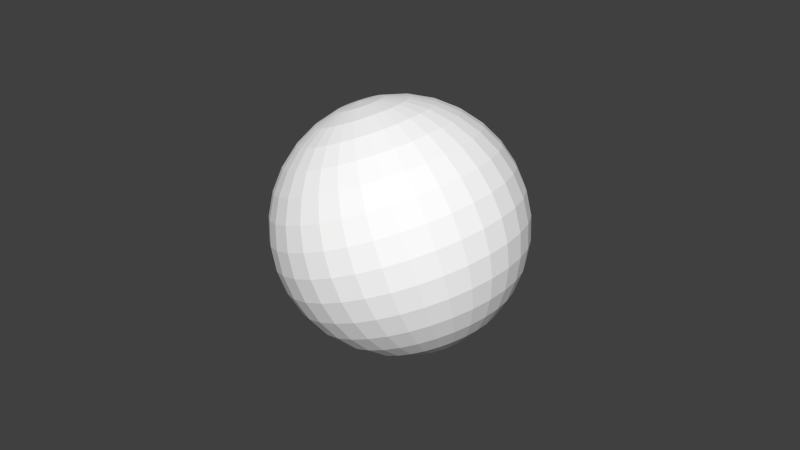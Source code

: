 # Source: billiard.blend  (saved by Blender 2.54.0; exported with 4.5.12 LTS)
import bpy
from mathutils import Matrix  # noqa: F401  (used for matrix-valued properties, if any)

bpy.ops.wm.read_factory_settings(use_empty=True)
scene = bpy.context.scene
scene.name = 'Scenee'

# ---- collections
col_collection_1 = bpy.data.collections.new('Collection 1'); scene.collection.children.link(col_collection_1)

# ---- materials (node trees are filled in below, after node groups)
mat_thamaterial = bpy.data.materials.new('ThaMaterial')
mat_thamaterial.alpha_threshold = 0.0
mat_thamaterial.use_transparent_shadow = False
mat_thamaterial.diffuse_color = (1.0, 1.0, 1.0, 1.0)
mat_thamaterial.roughness = 0.5
mat_thamaterial.line_color = (0.0, 0.0, 0.0, 1.0)

# ---- material node trees

# ---- world
world_world = bpy.data.worlds.new('World'); scene.world = world_world
world_world.color = (0.05088, 0.05088, 0.05088)
world_world.use_sun_shadow = False
world_world.sun_shadow_jitter_overblur = 0.0
world_world.cycles.sampling_method = 'MANUAL'
world_world.cycles.sample_map_resolution = 256

# ---- meshes
me_sphere = bpy.data.meshes.new('Sphere')
me_sphere.from_pydata([(0.1913, 0.03806, -0.9808), (0.3753, 0.07466, -0.9239), (0.5449, 0.1084, -0.8315), (0.6935, 0.1379, -0.7071), (0.8155, 0.1622, -0.5556), (0.9061, 0.1802, -0.3827), (0.9619, 0.1913, -0.1951), (0.9808, 0.1951, 5.96e-08), (0.9619, 0.1913, 0.1951), (0.9061, 0.1802, 0.3827), (0.8155, 0.1622, 0.5556), (0.6935, 0.1379, 0.7071), (0.5449, 0.1084, 0.8315), (0.3753, 0.07466, 0.9239), (0.1913, 0.03806, 0.9808), (0.1802, 0.07466, 0.9808), (0.3536, 0.1464, 0.9239), (0.5133, 0.2126, 0.8315), (0.6533, 0.2706, 0.7071), (0.7682, 0.3182, 0.5556), (0.8536, 0.3536, 0.3827), (0.9061, 0.3753, 0.1951), (0.9239, 0.3827, 5.96e-08), (0.9061, 0.3753, -0.1951), (0.8536, 0.3536, -0.3827), (0.7682, 0.3182, -0.5556), (0.6533, 0.2706, -0.7071), (0.5133, 0.2126, -0.8315), (0.3536, 0.1464, -0.9239), (0.1802, 0.07466, -0.9808), (0.1622, 0.1084, -0.9808), (0.3182, 0.2126, -0.9239), (0.4619, 0.3087, -0.8315), (0.5879, 0.3928, -0.7071), (0.6913, 0.4619, -0.5556), (0.7682, 0.5133, -0.3827), (0.8155, 0.5449, -0.1951), (0.8315, 0.5556, 5.96e-08), (0.8155, 0.5449, 0.1951), (0.7682, 0.5133, 0.3827), (0.6913, 0.4619, 0.5556), (0.5879, 0.3928, 0.7071), (0.4619, 0.3087, 0.8315), (0.3182, 0.2126, 0.9239), (0.1622, 0.1084, 0.9808), (0.1379, 0.1379, 0.9808), (0.2706, 0.2706, 0.9239), (0.3928, 0.3928, 0.8315), (0.5, 0.5, 0.7071), (0.5879, 0.5879, 0.5556), (0.6533, 0.6533, 0.3827), (0.6935, 0.6935, 0.1951), (0.7071, 0.7071, 5.96e-08), (0.6935, 0.6935, -0.1951), (0.6533, 0.6533, -0.3827), (0.5879, 0.5879, -0.5556), (0.5, 0.5, -0.7071), (0.3928, 0.3928, -0.8315), (0.2706, 0.2706, -0.9239), (0.1379, 0.1379, -0.9808), (0.1084, 0.1622, -0.9808), (0.2126, 0.3182, -0.9239), (0.3087, 0.4619, -0.8315), (0.3928, 0.5879, -0.7071), (0.4619, 0.6913, -0.5556), (0.5133, 0.7682, -0.3827), (0.5449, 0.8155, -0.1951), (0.5556, 0.8315, 5.96e-08), (0.5449, 0.8155, 0.1951), (0.5133, 0.7682, 0.3827), (0.4619, 0.6913, 0.5556), (0.3928, 0.5879, 0.7071), (0.3087, 0.4619, 0.8315), (0.2126, 0.3182, 0.9239), (0.1084, 0.1622, 0.9808), (0.07466, 0.1802, 0.9808), (0.1464, 0.3536, 0.9239), (0.2126, 0.5133, 0.8315), (0.2706, 0.6533, 0.7071), (0.3182, 0.7682, 0.5556), (0.3536, 0.8536, 0.3827), (0.3753, 0.9061, 0.1951), (0.3827, 0.9239, 5.96e-08), (0.3753, 0.9061, -0.1951), (0.3536, 0.8536, -0.3827), (0.3182, 0.7682, -0.5556), (0.2706, 0.6533, -0.7071), (0.2126, 0.5133, -0.8315), (0.1464, 0.3536, -0.9239), (0.07466, 0.1802, -0.9808), (-1.247e-07, -3.01e-07, -1.0), (0.03806, 0.1913, -0.9808), (0.07466, 0.3753, -0.9239), (0.1084, 0.5449, -0.8315), (0.1379, 0.6935, -0.7071), (0.1622, 0.8155, -0.5556), (0.1802, 0.9061, -0.3827), (0.1913, 0.9619, -0.1951), (0.1951, 0.9808, 5.96e-08), (0.1913, 0.9619, 0.1951), (0.1802, 0.9061, 0.3827), (0.1622, 0.8155, 0.5556), (0.1379, 0.6935, 0.7071), (0.1084, 0.5449, 0.8315), (0.07466, 0.3753, 0.9239), (0.03806, 0.1913, 0.9808), (-2.134e-08, 0.1951, 0.9808), (-2.516e-08, 0.3827, 0.9239), (-3.811e-08, 0.5556, 0.8315), (-5.684e-08, 0.7071, 0.7071), (-5.286e-09, 0.8315, 0.5556), (-8.821e-08, 0.9239, 0.3827), (-9.261e-08, 0.9808, 0.1951), (-2.656e-08, 1.0, 5.96e-08), (-4.578e-08, 0.9808, -0.1951), (-8.522e-08, 0.9239, -0.3827), (-5.286e-09, 0.8315, -0.5556), (-5.684e-08, 0.7071, -0.7071), (-5.571e-08, 0.5556, -0.8315), (-2.532e-08, 0.3827, -0.9239), (-6.963e-09, 0.1951, -0.9808), (-0.03806, 0.1913, -0.9808), (-0.07466, 0.3753, -0.9239), (-0.1084, 0.5449, -0.8315), (-0.1379, 0.6935, -0.7071), (-0.1622, 0.8155, -0.5556), (-0.1802, 0.9061, -0.3827), (-0.1913, 0.9619, -0.1951), (-0.1951, 0.9808, 5.96e-08), (-0.1913, 0.9619, 0.1951), (-0.1802, 0.9061, 0.3827), (-0.1622, 0.8155, 0.5556), (-0.1379, 0.6935, 0.7071), (-0.1084, 0.5449, 0.8315), (-0.07466, 0.3753, 0.9239), (-0.03806, 0.1913, 0.9808), (-0.07466, 0.1802, 0.9808), (-0.1464, 0.3536, 0.9239), (-0.2126, 0.5133, 0.8315), (-0.2706, 0.6533, 0.7071), (-0.3182, 0.7682, 0.5556), (-0.3536, 0.8536, 0.3827), (-0.3753, 0.9061, 0.1951), (-0.3827, 0.9239, 5.96e-08), (-0.3753, 0.9061, -0.1951), (-0.3536, 0.8536, -0.3827), (-0.3182, 0.7682, -0.5556), (-0.2706, 0.6533, -0.7071), (-0.2126, 0.5133, -0.8315), (-0.1464, 0.3536, -0.9239), (-0.07466, 0.1802, -0.9808), (-0.1084, 0.1622, -0.9808), (-0.2126, 0.3182, -0.9239), (-0.3087, 0.4619, -0.8315), (-0.3928, 0.5879, -0.7071), (-0.4619, 0.6913, -0.5556), (-0.5133, 0.7682, -0.3827), (-0.5449, 0.8155, -0.1951), (-0.5556, 0.8315, 5.96e-08), (-0.5449, 0.8155, 0.1951), (-0.5133, 0.7682, 0.3827), (-0.4619, 0.6913, 0.5556), (-0.3928, 0.5879, 0.7071), (-0.3087, 0.4619, 0.8315), (-0.2126, 0.3182, 0.9239), (-0.1084, 0.1622, 0.9808), (-0.1379, 0.1379, 0.9808), (-0.2706, 0.2706, 0.9239), (-0.3928, 0.3928, 0.8315), (-0.5, 0.5, 0.7071), (-0.5879, 0.5879, 0.5556), (-0.6533, 0.6533, 0.3827), (-0.6935, 0.6935, 0.1951), (-0.7071, 0.7071, 5.96e-08), (-0.6935, 0.6935, -0.1951), (-0.6533, 0.6533, -0.3827), (-0.5879, 0.5879, -0.5556), (-0.5, 0.5, -0.7071), (-0.3928, 0.3928, -0.8315), (-0.2706, 0.2706, -0.9239), (-0.1379, 0.1379, -0.9808), (-0.1622, 0.1084, -0.9808), (-0.3182, 0.2126, -0.9239), (-0.4619, 0.3087, -0.8315), (-0.5879, 0.3928, -0.7071), (-0.6913, 0.4619, -0.5556), (-0.7682, 0.5133, -0.3827), (-0.8155, 0.5449, -0.1951), (-0.8315, 0.5556, 5.96e-08), (-0.8155, 0.5449, 0.1951), (-0.7682, 0.5133, 0.3827), (-0.6913, 0.4619, 0.5556), (-0.5879, 0.3928, 0.7071), (-0.4619, 0.3087, 0.8315), (-0.3182, 0.2126, 0.9239), (-0.1622, 0.1084, 0.9808), (-0.1802, 0.07466, 0.9808), (-0.3536, 0.1464, 0.9239), (-0.5133, 0.2126, 0.8315), (-0.6533, 0.2706, 0.7071), (-0.7682, 0.3182, 0.5556), (-0.8536, 0.3536, 0.3827), (-0.9061, 0.3753, 0.1951), (-0.9239, 0.3827, 5.96e-08), (-0.9061, 0.3753, -0.1951), (-0.8536, 0.3536, -0.3827), (-0.7682, 0.3182, -0.5556), (-0.6533, 0.2706, -0.7071), (-0.5133, 0.2126, -0.8315), (-0.3536, 0.1464, -0.9239), (-0.1802, 0.07466, -0.9808), (-0.1913, 0.03806, -0.9808), (-0.3753, 0.07466, -0.9239), (-0.5449, 0.1084, -0.8315), (-0.6935, 0.1379, -0.7071), (-0.8155, 0.1622, -0.5556), (-0.9061, 0.1802, -0.3827), (-0.9619, 0.1913, -0.1951), (-0.9808, 0.1951, 5.96e-08), (-0.9619, 0.1913, 0.1951), (-0.9061, 0.1802, 0.3827), (-0.8155, 0.1622, 0.5556), (-0.6935, 0.1379, 0.7071), (-0.5449, 0.1084, 0.8315), (-0.3753, 0.07466, 0.9239), (-0.1913, 0.03806, 0.9808), (-0.1951, -2.283e-08, 0.9808), (-0.3827, -4.426e-08, 0.9239), (-0.5556, -8.361e-08, 0.8315), (-0.7071, -5.118e-08, 0.7071), (-0.8315, -8.732e-08, 0.5556), (-0.9239, -1.44e-07, 0.3827), (-0.9808, -1.6e-07, 0.1951), (-1.0, -9.398e-08, 5.96e-08), (-0.9808, -4.311e-08, -0.1951), (-0.9239, -1.118e-07, -0.3827), (-0.8315, -8.732e-08, -0.5556), (-0.7071, -5.118e-08, -0.7071), (-0.5556, -4.275e-08, -0.8315), (-0.3827, -1.519e-08, -0.9239), (-0.1951, -1.942e-08, -0.9808), (-0.1913, -0.03806, -0.9808), (-0.3753, -0.07466, -0.9239), (-0.5449, -0.1084, -0.8315), (-0.6935, -0.1379, -0.7071), (-0.8155, -0.1622, -0.5556), (-0.9061, -0.1802, -0.3827), (-0.9619, -0.1913, -0.1951), (-0.9808, -0.1951, 5.96e-08), (-0.9619, -0.1913, 0.1951), (-0.9061, -0.1802, 0.3827), (-0.8155, -0.1622, 0.5556), (-0.6935, -0.1379, 0.7071), (-0.5449, -0.1084, 0.8315), (-0.3753, -0.07466, 0.9239), (-0.1913, -0.03806, 0.9808), (-0.1802, -0.07466, 0.9808), (-0.3536, -0.1464, 0.9239), (-0.5133, -0.2126, 0.8315), (-0.6533, -0.2706, 0.7071), (-0.7682, -0.3182, 0.5556), (-0.8536, -0.3536, 0.3827), (-0.9061, -0.3753, 0.1951), (-0.9239, -0.3827, 5.96e-08), (-0.9061, -0.3753, -0.1951), (-0.8536, -0.3536, -0.3827), (-0.7682, -0.3182, -0.5556), (-0.6533, -0.2706, -0.7071), (-0.5133, -0.2126, -0.8315), (-0.3536, -0.1464, -0.9239), (-0.1802, -0.07466, -0.9808), (-0.1622, -0.1084, -0.9808), (-0.3182, -0.2126, -0.9239), (-0.4619, -0.3087, -0.8315), (-0.5879, -0.3928, -0.7071), (-0.6913, -0.4619, -0.5556), (-0.7682, -0.5133, -0.3827), (-0.8155, -0.5449, -0.1951), (-0.8315, -0.5556, 5.96e-08), (-0.8155, -0.5449, 0.1951), (-0.7682, -0.5133, 0.3827), (-0.6913, -0.4619, 0.5556), (-0.5879, -0.3928, 0.7071), (-0.4619, -0.3087, 0.8315), (-0.3182, -0.2126, 0.9239), (-0.1622, -0.1084, 0.9808), (-0.1379, -0.1379, 0.9808), (-0.2706, -0.2706, 0.9239), (-0.3928, -0.3928, 0.8315), (-0.5, -0.5, 0.7071), (-0.5879, -0.5879, 0.5556), (-0.6533, -0.6533, 0.3827), (-0.6935, -0.6935, 0.1951), (-0.7071, -0.7071, 5.96e-08), (-0.6935, -0.6935, -0.1951), (-0.6533, -0.6533, -0.3827), (-0.5879, -0.5879, -0.5556), (-0.5, -0.5, -0.7071), (-0.3928, -0.3928, -0.8315), (-0.2706, -0.2706, -0.9239), (-0.1379, -0.1379, -0.9808), (-0.1084, -0.1622, -0.9808), (-0.2126, -0.3182, -0.9239), (-0.3087, -0.4619, -0.8315), (-0.3928, -0.5879, -0.7071), (-0.4619, -0.6913, -0.5556), (-0.5133, -0.7682, -0.3827), (-0.5449, -0.8155, -0.1951), (-0.5556, -0.8315, 5.96e-08), (-0.5449, -0.8155, 0.1951), (-0.5133, -0.7682, 0.3827), (-0.4619, -0.6913, 0.5556), (-0.3928, -0.5879, 0.7071), (-0.3087, -0.4619, 0.8315), (-0.2126, -0.3182, 0.9239), (-0.1084, -0.1622, 0.9808), (-0.07466, -0.1802, 0.9808), (-0.1464, -0.3536, 0.9239), (-0.2126, -0.5133, 0.8315), (-0.2706, -0.6533, 0.7071), (-0.3182, -0.7682, 0.5556), (-0.3536, -0.8536, 0.3827), (-0.3753, -0.9061, 0.1951), (-0.3827, -0.9239, 5.96e-08), (-0.3753, -0.9061, -0.1951), (-0.3536, -0.8536, -0.3827), (-0.3182, -0.7682, -0.5556), (-0.2706, -0.6533, -0.7071), (-0.2126, -0.5133, -0.8315), (-0.1464, -0.3536, -0.9239), (-0.07466, -0.1802, -0.9808), (-0.03806, -0.1913, -0.9808), (-0.07466, -0.3753, -0.9239), (-0.1084, -0.5449, -0.8315), (-0.1379, -0.6935, -0.7071), (-0.1622, -0.8155, -0.5556), (-0.1802, -0.9061, -0.3827), (-0.1913, -0.9619, -0.1951), (-0.1951, -0.9808, 5.96e-08), (-0.1913, -0.9619, 0.1951), (-0.1802, -0.9061, 0.3827), (-0.1622, -0.8155, 0.5556), (-0.1379, -0.6935, 0.7071), (-0.1084, -0.5449, 0.8315), (-0.07466, -0.3753, 0.9239), (-0.03806, -0.1913, 0.9808), (3.603e-08, -0.1951, 0.9808), (5.455e-08, -0.3827, 0.9239), (8.958e-08, -0.5556, 0.8315), (7.476e-08, -0.7071, 0.7071), (1.139e-07, -0.8315, 0.5556), (2.054e-07, -0.9239, 0.3827), (2.421e-07, -0.9808, 0.1951), (1.498e-07, -1.0, 5.96e-08), (1.019e-07, -0.9808, -0.1951), (2.054e-07, -0.9239, -0.3827), (1.139e-07, -0.8315, -0.5556), (7.476e-08, -0.7071, -0.7071), (8.526e-08, -0.5556, -0.8315), (4.159e-08, -0.3827, -0.9239), (2.091e-08, -0.1951, -0.9808), (0.03806, -0.1913, -0.9808), (0.07466, -0.3753, -0.9239), (0.1084, -0.5449, -0.8315), (0.1379, -0.6935, -0.7071), (0.1622, -0.8155, -0.5556), (0.1802, -0.9061, -0.3827), (0.1913, -0.9619, -0.1951), (0.1951, -0.9808, 5.96e-08), (0.1913, -0.9619, 0.1951), (0.1802, -0.9061, 0.3827), (0.1622, -0.8155, 0.5556), (0.1379, -0.6935, 0.7071), (0.1084, -0.5449, 0.8315), (0.07466, -0.3753, 0.9239), (0.03806, -0.1913, 0.9808), (0.07466, -0.1802, 0.9808), (0.1464, -0.3536, 0.9239), (0.2126, -0.5133, 0.8315), (0.2706, -0.6533, 0.7071), (0.3182, -0.7682, 0.5556), (0.3536, -0.8536, 0.3827), (0.3753, -0.9061, 0.1951), (0.3827, -0.9239, 5.96e-08), (0.3753, -0.9061, -0.1951), (0.3536, -0.8536, -0.3827), (0.3182, -0.7682, -0.5556), (0.2706, -0.6533, -0.7071), (0.2126, -0.5133, -0.8315), (0.1464, -0.3536, -0.9239), (0.07466, -0.1802, -0.9808), (0.1084, -0.1622, -0.9808), (0.2126, -0.3182, -0.9239), (0.3087, -0.4619, -0.8315), (0.3928, -0.5879, -0.7071), (0.4619, -0.6913, -0.5556), (0.5133, -0.7682, -0.3827), (0.5449, -0.8155, -0.1951), (0.5556, -0.8315, 5.96e-08), (0.5449, -0.8155, 0.1951), (0.5133, -0.7682, 0.3827), (0.4619, -0.6913, 0.5556), (0.3928, -0.5879, 0.7071), (0.3087, -0.4619, 0.8315), (0.2126, -0.3182, 0.9239), (0.1084, -0.1622, 0.9808), (0.1379, -0.1379, 0.9808), (0.2706, -0.2706, 0.9239), (0.3928, -0.3928, 0.8315), (0.5, -0.5, 0.7071), (0.5879, -0.5879, 0.5556), (0.6533, -0.6533, 0.3827), (0.6935, -0.6935, 0.1951), (0.7071, -0.7071, 5.96e-08), (0.6935, -0.6935, -0.1951), (0.6533, -0.6533, -0.3827), (0.5879, -0.5879, -0.5556), (0.5, -0.5, -0.7071), (0.3928, -0.3928, -0.8315), (0.2706, -0.2706, -0.9239), (0.1379, -0.1379, -0.9808), (0.1622, -0.1084, -0.9808), (0.3182, -0.2126, -0.9239), (0.4619, -0.3087, -0.8315), (0.5879, -0.3928, -0.7071), (0.6913, -0.4619, -0.5556), (0.7682, -0.5133, -0.3827), (0.8155, -0.5449, -0.1951), (0.8315, -0.5556, 5.96e-08), (0.8155, -0.5449, 0.1951), (0.7682, -0.5133, 0.3827), (0.6913, -0.4619, 0.5556), (0.5879, -0.3928, 0.7071), (0.4619, -0.3087, 0.8315), (0.3182, -0.2126, 0.9239), (0.1622, -0.1084, 0.9808), (0.1802, -0.07466, 0.9808), (0.3536, -0.1464, 0.9239), (0.5133, -0.2126, 0.8315), (0.6533, -0.2706, 0.7071), (0.7682, -0.3182, 0.5556), (0.8536, -0.3536, 0.3827), (0.9061, -0.3753, 0.1951), (0.9239, -0.3827, 5.96e-08), (0.9061, -0.3753, -0.1951), (0.8536, -0.3536, -0.3827), (0.7682, -0.3182, -0.5556), (0.6533, -0.2706, -0.7071), (0.5133, -0.2126, -0.8315), (0.3536, -0.1464, -0.9239), (0.1802, -0.07466, -0.9808), (0.1913, -0.03806, -0.9808), (0.3753, -0.07466, -0.9239), (0.5449, -0.1084, -0.8315), (0.6935, -0.1379, -0.7071), (0.8155, -0.1622, -0.5556), (0.9061, -0.1802, -0.3827), (0.9619, -0.1913, -0.1951), (0.9808, -0.1951, 5.96e-08), (0.9619, -0.1913, 0.1951), (0.9061, -0.1802, 0.3827), (0.8155, -0.1622, 0.5556), (0.6935, -0.1379, 0.7071), (0.5449, -0.1084, 0.8315), (0.3753, -0.07466, 0.9239), (0.1913, -0.03806, 0.9808), (0.0, 0.0, 1.0), (0.1951, 4.849e-08, 0.9808), (0.3827, 4.442e-08, 0.9239), (0.5556, 1.175e-07, 0.8315), (0.7071, 1.1e-07, 0.7071), (0.8315, 1.667e-07, 0.5556), (0.9239, 2.496e-07, 0.3827), (0.9808, 3.533e-07, 0.1951), (1.0, 2.318e-07, 5.96e-08), (0.9808, 1.723e-07, -0.1951), (0.9239, 2.496e-07, -0.3827), (0.8315, 1.667e-07, -0.5556), (0.7071, 1.1e-07, -0.7071), (0.5556, 1.132e-07, -0.8315), (0.3827, 6.948e-08, -0.9239), (0.1951, 4.067e-08, -0.9808)], [], [(90, 0, 481), (481, 0, 1, 480), (480, 1, 2, 479), (479, 2, 3, 478), (478, 3, 4, 477), (477, 4, 5, 476), (476, 5, 6, 475), (475, 6, 7, 474), (474, 7, 8, 473), (473, 8, 9, 472), (472, 9, 10, 471), (471, 10, 11, 470), (470, 11, 12, 469), (469, 12, 13, 468), (468, 13, 14, 467), (467, 14, 466), (14, 15, 466), (13, 16, 15, 14), (12, 17, 16, 13), (11, 18, 17, 12), (10, 19, 18, 11), (9, 20, 19, 10), (8, 21, 20, 9), (7, 22, 21, 8), (6, 23, 22, 7), (5, 24, 23, 6), (4, 25, 24, 5), (3, 26, 25, 4), (2, 27, 26, 3), (1, 28, 27, 2), (0, 29, 28, 1), (29, 0, 90), (90, 30, 29), (29, 30, 31, 28), (28, 31, 32, 27), (27, 32, 33, 26), (26, 33, 34, 25), (25, 34, 35, 24), (24, 35, 36, 23), (23, 36, 37, 22), (22, 37, 38, 21), (21, 38, 39, 20), (20, 39, 40, 19), (19, 40, 41, 18), (18, 41, 42, 17), (17, 42, 43, 16), (16, 43, 44, 15), (15, 44, 466), (44, 45, 466), (43, 46, 45, 44), (42, 47, 46, 43), (41, 48, 47, 42), (40, 49, 48, 41), (39, 50, 49, 40), (38, 51, 50, 39), (37, 52, 51, 38), (36, 53, 52, 37), (35, 54, 53, 36), (34, 55, 54, 35), (33, 56, 55, 34), (32, 57, 56, 33), (31, 58, 57, 32), (30, 59, 58, 31), (90, 59, 30), (90, 60, 59), (59, 60, 61, 58), (58, 61, 62, 57), (57, 62, 63, 56), (56, 63, 64, 55), (55, 64, 65, 54), (54, 65, 66, 53), (53, 66, 67, 52), (52, 67, 68, 51), (51, 68, 69, 50), (50, 69, 70, 49), (49, 70, 71, 48), (48, 71, 72, 47), (47, 72, 73, 46), (46, 73, 74, 45), (45, 74, 466), (74, 75, 466), (73, 76, 75, 74), (72, 77, 76, 73), (71, 78, 77, 72), (70, 79, 78, 71), (69, 80, 79, 70), (68, 81, 80, 69), (67, 82, 81, 68), (66, 83, 82, 67), (65, 84, 83, 66), (64, 85, 84, 65), (63, 86, 85, 64), (62, 87, 86, 63), (61, 88, 87, 62), (60, 89, 88, 61), (90, 89, 60), (90, 91, 89), (89, 91, 92, 88), (88, 92, 93, 87), (87, 93, 94, 86), (86, 94, 95, 85), (85, 95, 96, 84), (84, 96, 97, 83), (83, 97, 98, 82), (82, 98, 99, 81), (81, 99, 100, 80), (80, 100, 101, 79), (79, 101, 102, 78), (78, 102, 103, 77), (77, 103, 104, 76), (76, 104, 105, 75), (75, 105, 466), (105, 106, 466), (104, 107, 106, 105), (103, 108, 107, 104), (102, 109, 108, 103), (101, 110, 109, 102), (100, 111, 110, 101), (99, 112, 111, 100), (98, 113, 112, 99), (97, 114, 113, 98), (96, 115, 114, 97), (95, 116, 115, 96), (94, 117, 116, 95), (93, 118, 117, 94), (92, 119, 118, 93), (91, 120, 119, 92), (90, 120, 91), (90, 121, 120), (120, 121, 122, 119), (119, 122, 123, 118), (118, 123, 124, 117), (117, 124, 125, 116), (116, 125, 126, 115), (115, 126, 127, 114), (114, 127, 128, 113), (113, 128, 129, 112), (112, 129, 130, 111), (111, 130, 131, 110), (110, 131, 132, 109), (109, 132, 133, 108), (108, 133, 134, 107), (107, 134, 135, 106), (106, 135, 466), (135, 136, 466), (134, 137, 136, 135), (133, 138, 137, 134), (132, 139, 138, 133), (131, 140, 139, 132), (130, 141, 140, 131), (129, 142, 141, 130), (128, 143, 142, 129), (127, 144, 143, 128), (126, 145, 144, 127), (125, 146, 145, 126), (124, 147, 146, 125), (123, 148, 147, 124), (122, 149, 148, 123), (121, 150, 149, 122), (90, 150, 121), (90, 151, 150), (150, 151, 152, 149), (149, 152, 153, 148), (148, 153, 154, 147), (147, 154, 155, 146), (146, 155, 156, 145), (145, 156, 157, 144), (144, 157, 158, 143), (143, 158, 159, 142), (142, 159, 160, 141), (141, 160, 161, 140), (140, 161, 162, 139), (139, 162, 163, 138), (138, 163, 164, 137), (137, 164, 165, 136), (136, 165, 466), (165, 166, 466), (164, 167, 166, 165), (163, 168, 167, 164), (162, 169, 168, 163), (161, 170, 169, 162), (160, 171, 170, 161), (159, 172, 171, 160), (158, 173, 172, 159), (157, 174, 173, 158), (156, 175, 174, 157), (155, 176, 175, 156), (154, 177, 176, 155), (153, 178, 177, 154), (152, 179, 178, 153), (151, 180, 179, 152), (90, 180, 151), (90, 181, 180), (180, 181, 182, 179), (179, 182, 183, 178), (178, 183, 184, 177), (177, 184, 185, 176), (176, 185, 186, 175), (175, 186, 187, 174), (174, 187, 188, 173), (173, 188, 189, 172), (172, 189, 190, 171), (171, 190, 191, 170), (170, 191, 192, 169), (169, 192, 193, 168), (168, 193, 194, 167), (167, 194, 195, 166), (166, 195, 466), (195, 196, 466), (194, 197, 196, 195), (193, 198, 197, 194), (192, 199, 198, 193), (191, 200, 199, 192), (190, 201, 200, 191), (189, 202, 201, 190), (188, 203, 202, 189), (187, 204, 203, 188), (186, 205, 204, 187), (185, 206, 205, 186), (184, 207, 206, 185), (183, 208, 207, 184), (182, 209, 208, 183), (181, 210, 209, 182), (90, 210, 181), (90, 211, 210), (210, 211, 212, 209), (209, 212, 213, 208), (208, 213, 214, 207), (207, 214, 215, 206), (206, 215, 216, 205), (205, 216, 217, 204), (204, 217, 218, 203), (203, 218, 219, 202), (202, 219, 220, 201), (201, 220, 221, 200), (200, 221, 222, 199), (199, 222, 223, 198), (198, 223, 224, 197), (197, 224, 225, 196), (196, 225, 466), (225, 226, 466), (224, 227, 226, 225), (223, 228, 227, 224), (222, 229, 228, 223), (221, 230, 229, 222), (220, 231, 230, 221), (219, 232, 231, 220), (218, 233, 232, 219), (217, 234, 233, 218), (216, 235, 234, 217), (215, 236, 235, 216), (214, 237, 236, 215), (213, 238, 237, 214), (212, 239, 238, 213), (211, 240, 239, 212), (90, 240, 211), (90, 241, 240), (240, 241, 242, 239), (239, 242, 243, 238), (238, 243, 244, 237), (237, 244, 245, 236), (236, 245, 246, 235), (235, 246, 247, 234), (234, 247, 248, 233), (233, 248, 249, 232), (232, 249, 250, 231), (231, 250, 251, 230), (230, 251, 252, 229), (229, 252, 253, 228), (228, 253, 254, 227), (227, 254, 255, 226), (226, 255, 466), (255, 256, 466), (254, 257, 256, 255), (253, 258, 257, 254), (252, 259, 258, 253), (251, 260, 259, 252), (250, 261, 260, 251), (249, 262, 261, 250), (248, 263, 262, 249), (247, 264, 263, 248), (246, 265, 264, 247), (245, 266, 265, 246), (244, 267, 266, 245), (243, 268, 267, 244), (242, 269, 268, 243), (241, 270, 269, 242), (90, 270, 241), (90, 271, 270), (270, 271, 272, 269), (269, 272, 273, 268), (268, 273, 274, 267), (267, 274, 275, 266), (266, 275, 276, 265), (265, 276, 277, 264), (264, 277, 278, 263), (263, 278, 279, 262), (262, 279, 280, 261), (261, 280, 281, 260), (260, 281, 282, 259), (259, 282, 283, 258), (258, 283, 284, 257), (257, 284, 285, 256), (256, 285, 466), (285, 286, 466), (284, 287, 286, 285), (283, 288, 287, 284), (282, 289, 288, 283), (281, 290, 289, 282), (280, 291, 290, 281), (279, 292, 291, 280), (278, 293, 292, 279), (277, 294, 293, 278), (276, 295, 294, 277), (275, 296, 295, 276), (274, 297, 296, 275), (273, 298, 297, 274), (272, 299, 298, 273), (271, 300, 299, 272), (90, 300, 271), (90, 301, 300), (300, 301, 302, 299), (299, 302, 303, 298), (298, 303, 304, 297), (297, 304, 305, 296), (296, 305, 306, 295), (295, 306, 307, 294), (294, 307, 308, 293), (293, 308, 309, 292), (292, 309, 310, 291), (291, 310, 311, 290), (290, 311, 312, 289), (289, 312, 313, 288), (288, 313, 314, 287), (287, 314, 315, 286), (286, 315, 466), (315, 316, 466), (314, 317, 316, 315), (313, 318, 317, 314), (312, 319, 318, 313), (311, 320, 319, 312), (310, 321, 320, 311), (309, 322, 321, 310), (308, 323, 322, 309), (307, 324, 323, 308), (306, 325, 324, 307), (305, 326, 325, 306), (304, 327, 326, 305), (303, 328, 327, 304), (302, 329, 328, 303), (301, 330, 329, 302), (90, 330, 301), (90, 331, 330), (330, 331, 332, 329), (329, 332, 333, 328), (328, 333, 334, 327), (327, 334, 335, 326), (326, 335, 336, 325), (325, 336, 337, 324), (324, 337, 338, 323), (323, 338, 339, 322), (322, 339, 340, 321), (321, 340, 341, 320), (320, 341, 342, 319), (319, 342, 343, 318), (318, 343, 344, 317), (317, 344, 345, 316), (316, 345, 466), (345, 346, 466), (344, 347, 346, 345), (343, 348, 347, 344), (342, 349, 348, 343), (341, 350, 349, 342), (340, 351, 350, 341), (339, 352, 351, 340), (338, 353, 352, 339), (337, 354, 353, 338), (336, 355, 354, 337), (335, 356, 355, 336), (334, 357, 356, 335), (333, 358, 357, 334), (332, 359, 358, 333), (331, 360, 359, 332), (90, 360, 331), (90, 361, 360), (360, 361, 362, 359), (359, 362, 363, 358), (358, 363, 364, 357), (357, 364, 365, 356), (356, 365, 366, 355), (355, 366, 367, 354), (354, 367, 368, 353), (353, 368, 369, 352), (352, 369, 370, 351), (351, 370, 371, 350), (350, 371, 372, 349), (349, 372, 373, 348), (348, 373, 374, 347), (347, 374, 375, 346), (346, 375, 466), (375, 376, 466), (374, 377, 376, 375), (373, 378, 377, 374), (372, 379, 378, 373), (371, 380, 379, 372), (370, 381, 380, 371), (369, 382, 381, 370), (368, 383, 382, 369), (367, 384, 383, 368), (366, 385, 384, 367), (365, 386, 385, 366), (364, 387, 386, 365), (363, 388, 387, 364), (362, 389, 388, 363), (361, 390, 389, 362), (90, 390, 361), (90, 391, 390), (390, 391, 392, 389), (389, 392, 393, 388), (388, 393, 394, 387), (387, 394, 395, 386), (386, 395, 396, 385), (385, 396, 397, 384), (384, 397, 398, 383), (383, 398, 399, 382), (382, 399, 400, 381), (381, 400, 401, 380), (380, 401, 402, 379), (379, 402, 403, 378), (378, 403, 404, 377), (377, 404, 405, 376), (376, 405, 466), (405, 406, 466), (404, 407, 406, 405), (403, 408, 407, 404), (402, 409, 408, 403), (401, 410, 409, 402), (400, 411, 410, 401), (399, 412, 411, 400), (398, 413, 412, 399), (397, 414, 413, 398), (396, 415, 414, 397), (395, 416, 415, 396), (394, 417, 416, 395), (393, 418, 417, 394), (392, 419, 418, 393), (391, 420, 419, 392), (90, 420, 391), (90, 421, 420), (420, 421, 422, 419), (419, 422, 423, 418), (418, 423, 424, 417), (417, 424, 425, 416), (416, 425, 426, 415), (415, 426, 427, 414), (414, 427, 428, 413), (413, 428, 429, 412), (412, 429, 430, 411), (411, 430, 431, 410), (410, 431, 432, 409), (409, 432, 433, 408), (408, 433, 434, 407), (407, 434, 435, 406), (406, 435, 466), (435, 436, 466), (434, 437, 436, 435), (433, 438, 437, 434), (432, 439, 438, 433), (431, 440, 439, 432), (430, 441, 440, 431), (429, 442, 441, 430), (428, 443, 442, 429), (427, 444, 443, 428), (426, 445, 444, 427), (425, 446, 445, 426), (424, 447, 446, 425), (423, 448, 447, 424), (422, 449, 448, 423), (421, 450, 449, 422), (90, 450, 421), (90, 451, 450), (450, 451, 452, 449), (449, 452, 453, 448), (448, 453, 454, 447), (447, 454, 455, 446), (446, 455, 456, 445), (445, 456, 457, 444), (444, 457, 458, 443), (443, 458, 459, 442), (442, 459, 460, 441), (441, 460, 461, 440), (440, 461, 462, 439), (439, 462, 463, 438), (438, 463, 464, 437), (437, 464, 465, 436), (436, 465, 466), (465, 467, 466), (464, 468, 467, 465), (463, 469, 468, 464), (462, 470, 469, 463), (461, 471, 470, 462), (460, 472, 471, 461), (459, 473, 472, 460), (458, 474, 473, 459), (457, 475, 474, 458), (456, 476, 475, 457), (455, 477, 476, 456), (454, 478, 477, 455), (453, 479, 478, 454), (452, 480, 479, 453), (451, 481, 480, 452), (90, 481, 451)])
_uv = me_sphere.uv_layers.new(name='UVTex')
_uv.uv.foreach_set('vector', [1.015, 0.1336, 0.9355, 0.1164, 0.9381, 0.1044, 0.9381, 0.1044, 0.9355, 0.1164, 0.8534, 0.1293, 0.841, 0.1071, 0.841, 0.1071, 0.8534, 0.1293, 0.7955, 0.1653, 0.7697, 0.14, 0.7697, 0.14, 0.7955, 0.1653, 0.7592, 0.213, 0.7283, 0.1878, 0.7283, 0.1878, 0.7592, 0.213, 0.735, 0.2662, 0.7029, 0.2418, 0.7029, 0.2418, 0.735, 0.2662, 0.7173, 0.322, 0.6854, 0.2986, 0.6854, 0.2986, 0.7173, 0.322, 0.7032, 0.3792, 0.672, 0.3567, 0.672, 0.3567, 0.7032, 0.3792, 0.691, 0.4372, 0.6609, 0.4157, 0.6609, 0.4157, 0.691, 0.4372, 0.6797, 0.4955, 0.6508, 0.4749, 0.6508, 0.4749, 0.6797, 0.4955, 0.6684, 0.5539, 0.641, 0.5343, 0.641, 0.5343, 0.6684, 0.5539, 0.6564, 0.6119, 0.6308, 0.5935, 0.6308, 0.5935, 0.6564, 0.6119, 0.6427, 0.6693, 0.6194, 0.6523, 0.6194, 0.6523, 0.6427, 0.6693, 0.6257, 0.7254, 0.6055, 0.7104, 0.6055, 0.7104, 0.6257, 0.7254, 0.6028, 0.7791, 0.5871, 0.7668, 0.5871, 0.7668, 0.6028, 0.7791, 0.5688, 0.8279, 0.5599, 0.8201, 0.5599, 0.8201, 0.5688, 0.8279, 0.5149, 0.8664, 0.5688, 0.8279, 0.5769, 0.837, 0.5149, 0.8664, 0.6028, 0.7791, 0.6181, 0.7935, 0.5769, 0.837, 0.5688, 0.8279, 0.6257, 0.7254, 0.6459, 0.7429, 0.6181, 0.7935, 0.6028, 0.7791, 0.6427, 0.6693, 0.6661, 0.6889, 0.6459, 0.7429, 0.6257, 0.7254, 0.6564, 0.6119, 0.6821, 0.6329, 0.6661, 0.6889, 0.6427, 0.6693, 0.6684, 0.5539, 0.6957, 0.5759, 0.6821, 0.6329, 0.6564, 0.6119, 0.6797, 0.4955, 0.7081, 0.5185, 0.6957, 0.5759, 0.6684, 0.5539, 0.691, 0.4372, 0.7203, 0.4609, 0.7081, 0.5185, 0.6797, 0.4955, 0.7032, 0.3792, 0.7331, 0.4036, 0.7203, 0.4609, 0.691, 0.4372, 0.7173, 0.322, 0.7474, 0.3469, 0.7331, 0.4036, 0.7032, 0.3792, 0.735, 0.2662, 0.7646, 0.2915, 0.7474, 0.3469, 0.7173, 0.322, 0.7592, 0.213, 0.787, 0.2384, 0.7646, 0.2915, 0.735, 0.2662, 0.7955, 0.1653, 0.8187, 0.1899, 0.787, 0.2384, 0.7592, 0.213, 0.8534, 0.1293, 0.8667, 0.1503, 0.8187, 0.1899, 0.7955, 0.1653, 0.9355, 0.1164, 0.9364, 0.1286, 0.8667, 0.1503, 0.8534, 0.1293, 0.9364, 0.1286, 0.9355, 0.1164, 1.015, 0.1336, 1.015, 0.1336, 0.9399, 0.1404, 0.9364, 0.1286, 0.9364, 0.1286, 0.9399, 0.1404, 0.8806, 0.1701, 0.8667, 0.1503, 0.8667, 0.1503, 0.8806, 0.1701, 0.8404, 0.2132, 0.8187, 0.1899, 0.8187, 0.1899, 0.8404, 0.2132, 0.8128, 0.2633, 0.787, 0.2384, 0.787, 0.2384, 0.8128, 0.2633, 0.7923, 0.3169, 0.7646, 0.2915, 0.7646, 0.2915, 0.7923, 0.3169, 0.776, 0.3723, 0.7474, 0.3469, 0.7474, 0.3469, 0.776, 0.3723, 0.762, 0.4289, 0.7331, 0.4036, 0.7331, 0.4036, 0.762, 0.4289, 0.7491, 0.4859, 0.7203, 0.4609, 0.7203, 0.4609, 0.7491, 0.4859, 0.7364, 0.543, 0.7081, 0.5185, 0.7081, 0.5185, 0.7364, 0.543, 0.723, 0.5998, 0.6957, 0.5759, 0.6957, 0.5759, 0.723, 0.5998, 0.708, 0.6559, 0.6821, 0.6329, 0.6821, 0.6329, 0.708, 0.6559, 0.6899, 0.7106, 0.6661, 0.6889, 0.6661, 0.6889, 0.6899, 0.7106, 0.6663, 0.7627, 0.6459, 0.7429, 0.6459, 0.7429, 0.6663, 0.7627, 0.6331, 0.8098, 0.6181, 0.7935, 0.6181, 0.7935, 0.6331, 0.8098, 0.5839, 0.8472, 0.5769, 0.837, 0.5769, 0.837, 0.5839, 0.8472, 0.5149, 0.8664, 0.5839, 0.8472, 0.5894, 0.8583, 0.5149, 0.8664, 0.6331, 0.8098, 0.6476, 0.8279, 0.5894, 0.8583, 0.5839, 0.8472, 0.6663, 0.7627, 0.6871, 0.7843, 0.6476, 0.8279, 0.6331, 0.8098, 0.6899, 0.7106, 0.7143, 0.7341, 0.6871, 0.7843, 0.6663, 0.7627, 0.708, 0.6559, 0.7345, 0.6804, 0.7143, 0.7341, 0.6899, 0.7106, 0.723, 0.5998, 0.7507, 0.6249, 0.7345, 0.6804, 0.708, 0.6559, 0.7364, 0.543, 0.7647, 0.5683, 0.7507, 0.6249, 0.723, 0.5998, 0.7491, 0.4859, 0.7776, 0.5113, 0.7647, 0.5683, 0.7364, 0.543, 0.762, 0.4289, 0.7904, 0.4543, 0.7776, 0.5113, 0.7491, 0.4859, 0.776, 0.3723, 0.8038, 0.3975, 0.7904, 0.4543, 0.762, 0.4289, 0.7923, 0.3169, 0.819, 0.3415, 0.8038, 0.3975, 0.776, 0.3723, 0.8128, 0.2633, 0.8373, 0.2869, 0.819, 0.3415, 0.7923, 0.3169, 0.8404, 0.2132, 0.8613, 0.2351, 0.8373, 0.2869, 0.8128, 0.2633, 0.8806, 0.1701, 0.8951, 0.1883, 0.8613, 0.2351, 0.8404, 0.2132, 0.9399, 0.1404, 0.9452, 0.1516, 0.8951, 0.1883, 0.8806, 0.1701, 1.015, 0.1336, 0.9452, 0.1516, 0.9399, 0.1404, 1.015, 0.1336, 0.9521, 0.1619, 0.9452, 0.1516, 0.9452, 0.1516, 0.9521, 0.1619, 0.91, 0.2048, 0.8951, 0.1883, 0.8951, 0.1883, 0.91, 0.2048, 0.8817, 0.255, 0.8613, 0.2351, 0.8613, 0.2351, 0.8817, 0.255, 0.8611, 0.3089, 0.8373, 0.2869, 0.8373, 0.2869, 0.8611, 0.3089, 0.8449, 0.3647, 0.819, 0.3415, 0.819, 0.3415, 0.8449, 0.3647, 0.8312, 0.4215, 0.8038, 0.3975, 0.8038, 0.3975, 0.8312, 0.4215, 0.8186, 0.4789, 0.7904, 0.4543, 0.7904, 0.4543, 0.8186, 0.4789, 0.8063, 0.5364, 0.7776, 0.5113, 0.7776, 0.5113, 0.8063, 0.5364, 0.7935, 0.5937, 0.7647, 0.5683, 0.7647, 0.5683, 0.7935, 0.5937, 0.7793, 0.6503, 0.7507, 0.6249, 0.7507, 0.6249, 0.7793, 0.6503, 0.7622, 0.7057, 0.7345, 0.6804, 0.7345, 0.6804, 0.7622, 0.7057, 0.7399, 0.7588, 0.7143, 0.7341, 0.7143, 0.7341, 0.7399, 0.7588, 0.7086, 0.8075, 0.6871, 0.7843, 0.6871, 0.7843, 0.7086, 0.8075, 0.6616, 0.8475, 0.6476, 0.8279, 0.6476, 0.8279, 0.6616, 0.8475, 0.5931, 0.8701, 0.5894, 0.8583, 0.5894, 0.8583, 0.5931, 0.8701, 0.5149, 0.8664, 0.5931, 0.8701, 0.5943, 0.8823, 0.5149, 0.8664, 0.6616, 0.8475, 0.675, 0.8684, 0.5943, 0.8823, 0.5931, 0.8701, 0.7086, 0.8075, 0.7316, 0.832, 0.675, 0.8684, 0.6616, 0.8475, 0.7399, 0.7588, 0.7675, 0.7842, 0.7316, 0.832, 0.7086, 0.8075, 0.7622, 0.7057, 0.7915, 0.7311, 0.7675, 0.7842, 0.7399, 0.7588, 0.7793, 0.6503, 0.8091, 0.6753, 0.7915, 0.7311, 0.7622, 0.7057, 0.7935, 0.5937, 0.8233, 0.6182, 0.8091, 0.6753, 0.7793, 0.6503, 0.8063, 0.5364, 0.8356, 0.5603, 0.8233, 0.6182, 0.7935, 0.5937, 0.8186, 0.4789, 0.847, 0.5021, 0.8356, 0.5603, 0.8063, 0.5364, 0.8312, 0.4215, 0.8584, 0.4438, 0.847, 0.5021, 0.8186, 0.4789, 0.8449, 0.3647, 0.8706, 0.3859, 0.8584, 0.4438, 0.8312, 0.4215, 0.8611, 0.3089, 0.8846, 0.3287, 0.8706, 0.3859, 0.8449, 0.3647, 0.8817, 0.255, 0.9019, 0.2728, 0.8846, 0.3287, 0.8611, 0.3089, 0.91, 0.2048, 0.9253, 0.2194, 0.9019, 0.2728, 0.8817, 0.255, 0.9521, 0.1619, 0.9601, 0.1711, 0.9253, 0.2194, 0.91, 0.2048, 1.015, 0.1336, 0.9601, 0.1711, 0.9521, 0.1619, 1.015, 0.1336, 0.9689, 0.1791, 0.9601, 0.1711, 0.9601, 0.1711, 0.9689, 0.1791, 0.941, 0.232, 0.9253, 0.2194, 0.9253, 0.2194, 0.941, 0.232, 0.9221, 0.2881, 0.9019, 0.2728, 0.9019, 0.2728, 0.9221, 0.2881, 0.9079, 0.3459, 0.8846, 0.3287, 0.8846, 0.3287, 0.9079, 0.3459, 0.8962, 0.4046, 0.8706, 0.3859, 0.8706, 0.3859, 0.8962, 0.4046, 0.8858, 0.4637, 0.8584, 0.4438, 0.8584, 0.4438, 0.8858, 0.4637, 0.8758, 0.523, 0.847, 0.5021, 0.847, 0.5021, 0.8758, 0.523, 0.8656, 0.5821, 0.8356, 0.5603, 0.8356, 0.5603, 0.8656, 0.5821, 0.8543, 0.6409, 0.8233, 0.6182, 0.8233, 0.6182, 0.8543, 0.6409, 0.8408, 0.699, 0.8091, 0.6753, 0.8091, 0.6753, 0.8408, 0.699, 0.8233, 0.7556, 0.7915, 0.7311, 0.7915, 0.7311, 0.8233, 0.7556, 0.7979, 0.8095, 0.7675, 0.7842, 0.7675, 0.7842, 0.7979, 0.8095, 0.7571, 0.8572, 0.7316, 0.832, 0.7316, 0.832, 0.7571, 0.8572, 0.6875, 0.8904, 0.675, 0.8684, 0.675, 0.8684, 0.6875, 0.8904, 0.5922, 0.8944, 0.5943, 0.8823, 0.5943, 0.8823, 0.5922, 0.8944, 0.5149, 0.8664, 0.5922, 0.8944, 0.5857, 0.9058, 0.5149, 0.8664, 0.6875, 0.8904, 0.6986, 0.9133, 0.5857, 0.9058, 0.5922, 0.8944, 0.7571, 0.8572, 0.787, 0.8826, 0.6986, 0.9133, 0.6875, 0.8904, 0.7979, 0.8095, 0.8328, 0.8336, 0.787, 0.8826, 0.7571, 0.8572, 0.8233, 0.7556, 0.8583, 0.7782, 0.8328, 0.8336, 0.7979, 0.8095, 0.8408, 0.699, 0.8748, 0.7202, 0.8583, 0.7782, 0.8233, 0.7556, 0.8543, 0.6409, 0.8869, 0.661, 0.8748, 0.7202, 0.8408, 0.699, 0.8656, 0.5821, 0.8967, 0.6011, 0.8869, 0.661, 0.8543, 0.6409, 0.8758, 0.523, 0.9053, 0.5409, 0.8967, 0.6011, 0.8656, 0.5821, 0.8858, 0.4637, 0.9135, 0.4806, 0.9053, 0.5409, 0.8758, 0.523, 0.8962, 0.4046, 0.9219, 0.4203, 0.9135, 0.4806, 0.8858, 0.4637, 0.9079, 0.3459, 0.9312, 0.3603, 0.9219, 0.4203, 0.8962, 0.4046, 0.9221, 0.2881, 0.9423, 0.3008, 0.9312, 0.3603, 0.9079, 0.3459, 0.941, 0.232, 0.9569, 0.2422, 0.9423, 0.3008, 0.9221, 0.2881, 0.9689, 0.1791, 0.9783, 0.1856, 0.9569, 0.2422, 0.941, 0.232, 1.015, 0.1336, 0.9783, 0.1856, 0.9689, 0.1791, 1.015, 0.1336, 0.9883, 0.1907, 0.9783, 0.1856, 0.9783, 0.1856, 0.9883, 0.1907, 0.973, 0.2501, 0.9569, 0.2422, 0.9569, 0.2422, 0.973, 0.2501, 0.9626, 0.3105, 0.9423, 0.3008, 0.9423, 0.3008, 0.9626, 0.3105, 0.9546, 0.3714, 0.9312, 0.3603, 0.9312, 0.3603, 0.9546, 0.3714, 0.9479, 0.4326, 0.9219, 0.4203, 0.9219, 0.4203, 0.9479, 0.4326, 0.9416, 0.4938, 0.9135, 0.4806, 0.9135, 0.4806, 0.9416, 0.4938, 0.9355, 0.5551, 0.9053, 0.5409, 0.9053, 0.5409, 0.9355, 0.5551, 0.9288, 0.6163, 0.8967, 0.6011, 0.8967, 0.6011, 0.9288, 0.6163, 0.9212, 0.6773, 0.8869, 0.661, 0.8869, 0.661, 0.9212, 0.6773, 0.9114, 0.7378, 0.8748, 0.7202, 0.8748, 0.7202, 0.9114, 0.7378, 0.8974, 0.7975, 0.8583, 0.7782, 0.8583, 0.7782, 0.8974, 0.7975, 0.874, 0.8553, 0.8328, 0.8336, 0.8328, 0.8336, 0.874, 0.8553, 0.825, 0.9072, 0.787, 0.8826, 0.787, 0.8826, 0.825, 0.9072, 0.707, 0.9369, 0.6986, 0.9133, 0.6986, 0.9133, 0.707, 0.9369, 0.5734, 0.916, 0.5857, 0.9058, 0.5857, 0.9058, 0.5734, 0.916, 0.5149, 0.8664, 0.5734, 0.916, 0.5547, 0.9238, 0.5149, 0.8664, 0.707, 0.9369, 0.7077, 0.9608, 0.5547, 0.9238, 0.5734, 0.916, 0.825, 0.9072, 0.8787, 0.929, 0.7077, 0.9608, 0.707, 0.9369, 0.874, 0.8553, 0.9234, 0.8723, 0.8787, 0.929, 0.825, 0.9072, 0.8974, 0.7975, 0.9409, 0.812, 0.9234, 0.8723, 0.874, 0.8553, 0.9114, 0.7378, 0.9505, 0.7507, 0.9409, 0.812, 0.8974, 0.7975, 0.9212, 0.6773, 0.9571, 0.689, 0.9505, 0.7507, 0.9114, 0.7378, 0.9288, 0.6163, 0.962, 0.6271, 0.9571, 0.689, 0.9212, 0.6773, 0.9355, 0.5551, 0.9662, 0.5651, 0.962, 0.6271, 0.9288, 0.6163, 0.9416, 0.4938, 0.9701, 0.5031, 0.9662, 0.5651, 0.9355, 0.5551, 0.9479, 0.4326, 0.974, 0.441, 0.9701, 0.5031, 0.9416, 0.4938, 0.9546, 0.3714, 0.9782, 0.3791, 0.974, 0.441, 0.9479, 0.4326, 0.9626, 0.3105, 0.983, 0.3172, 0.9782, 0.3791, 0.9546, 0.3714, 0.973, 0.2501, 0.9893, 0.2554, 0.983, 0.3172, 0.9626, 0.3105, 0.9883, 0.1907, 0.9986, 0.1941, 0.9893, 0.2554, 0.973, 0.2501, 1.015, 0.1336, 0.9986, 0.1941, 0.9883, 0.1907, 1.015, 0.1336, 1.009, 0.1959, 0.9986, 0.1941, 0.9986, 0.1941, 1.009, 0.1959, 1.006, 0.2582, 0.9893, 0.2554, 0.9893, 0.2554, 1.006, 0.2582, 1.004, 0.3206, 0.983, 0.3172, 0.983, 0.3172, 1.004, 0.3206, 1.002, 0.383, 0.9782, 0.3791, 0.9782, 0.3791, 1.002, 0.383, 1.0, 0.4455, 0.974, 0.441, 0.974, 0.441, 1.0, 0.4455, 0.9989, 0.5079, 0.9701, 0.5031, 0.9701, 0.5031, 0.9989, 0.5079, 0.9975, 0.5703, 0.9662, 0.5651, 0.9662, 0.5651, 0.9975, 0.5703, 0.9959, 0.6328, 0.962, 0.6271, 0.962, 0.6271, 0.9959, 0.6328, 0.9941, 0.6952, 0.9571, 0.689, 0.9571, 0.689, 0.9941, 0.6952, 0.9917, 0.7576, 0.9505, 0.7507, 0.9505, 0.7507, 0.9917, 0.7576, 0.988, 0.8199, 0.9409, 0.812, 0.9409, 0.812, 0.988, 0.8199, 0.9809, 0.8821, 0.9234, 0.8723, 0.9234, 0.8723, 0.9809, 0.8821, 0.9592, 0.9436, 0.8787, 0.929, 0.8787, 0.929, 0.9592, 0.9436, 0.6677, 0.9838, 0.7077, 0.9608, 0.7077, 0.9608, 0.6677, 0.9838, 0.53, 0.9282, 0.5547, 0.9238, 0.5547, 0.9238, 0.53, 0.9282, 0.5149, 0.8664, 0.53, 0.9282, 0.5027, 0.9285, 0.5149, 0.8664, 0.6677, 0.9838, 0.3769, 0.986, 0.5027, 0.9285, 0.53, 0.9282, 0.9592, 0.9436, 1.06, 0.9445, 1.377, 0.986, 0.6677, 0.9838, 0.9809, 0.8821, 1.042, 0.8826, 1.06, 0.9445, 0.9592, 0.9436, 0.988, 0.8199, 1.037, 0.8203, 1.042, 0.8826, 0.9809, 0.8821, 0.9917, 0.7576, 1.034, 0.7579, 1.037, 0.8203, 0.988, 0.8199, 0.9941, 0.6952, 1.032, 0.6955, 1.034, 0.7579, 0.9917, 0.7576, 0.9959, 0.6328, 1.03, 0.6331, 1.032, 0.6955, 0.9941, 0.6952, 0.9975, 0.5703, 1.029, 0.5706, 1.03, 0.6331, 0.9959, 0.6328, 0.9989, 0.5079, 1.028, 0.5082, 1.029, 0.5706, 0.9975, 0.5703, 1.0, 0.4455, 1.027, 0.4457, 1.028, 0.5082, 0.9989, 0.5079, 0.001787, 0.383, 0.02545, 0.3832, 0.02665, 0.4457, 0.0002922, 0.4455, 0.00353, 0.3206, 0.02404, 0.3208, 0.02545, 0.3832, 0.001787, 0.383, 0.005773, 0.2582, 0.02224, 0.2583, 0.02404, 0.3208, 0.00353, 0.3206, 0.009058, 0.1959, 0.0196, 0.1959, 0.02224, 0.2583, 0.005773, 0.2582, 0.0149, 0.1336, 0.0196, 0.1959, 0.009058, 0.1959, 0.0149, 0.1336, 0.03009, 0.1944, 0.0196, 0.1959, 0.0196, 0.1959, 0.03009, 0.1944, 0.03868, 0.2559, 0.02224, 0.2583, 0.02224, 0.2583, 0.03868, 0.2559, 0.04454, 0.3177, 0.02404, 0.3208, 0.02404, 0.3208, 0.04454, 0.3177, 0.04908, 0.3797, 0.02545, 0.3832, 0.02545, 0.3832, 0.04908, 0.3797, 0.05295, 0.4417, 0.02665, 0.4457, 0.02665, 0.4457, 0.05295, 0.4417, 0.05656, 0.5038, 0.02777, 0.5082, 0.02777, 0.5082, 0.05656, 0.5038, 0.06018, 0.5659, 0.0289, 0.5706, 0.0289, 0.5706, 0.06018, 0.5659, 0.06411, 0.6279, 0.03014, 0.6331, 0.03014, 0.6331, 0.06411, 0.6279, 0.06877, 0.6899, 0.03162, 0.6955, 0.03162, 0.6955, 0.06877, 0.6899, 0.07486, 0.7517, 0.03359, 0.7579, 0.03359, 0.7579, 0.07486, 0.7517, 0.08397, 0.8132, 0.03659, 0.8203, 0.03659, 0.8203, 0.08397, 0.8132, 0.1006, 0.8737, 0.04232, 0.8826, 0.04232, 0.8826, 0.1006, 0.8737, 0.1438, 0.9311, 0.06004, 0.9445, 0.06004, 0.9445, 0.1438, 0.9311, 0.3231, 0.9634, 0.3769, 0.986, 0.3769, 0.986, 0.3231, 0.9634, 0.4776, 0.9245, 0.5027, 0.9285, 0.5027, 0.9285, 0.4776, 0.9245, 0.5149, 0.8664, 0.4776, 0.9245, 0.4581, 0.917, 0.5149, 0.8664, 0.3231, 0.9634, 0.3222, 0.9395, 0.4581, 0.917, 0.4776, 0.9245, 0.1438, 0.9311, 0.1999, 0.9098, 0.3222, 0.9395, 0.3231, 0.9634, 0.1006, 0.8737, 0.1509, 0.8574, 0.1999, 0.9098, 0.1438, 0.9311, 0.08397, 0.8132, 0.1279, 0.7994, 0.1509, 0.8574, 0.1006, 0.8737, 0.07486, 0.7517, 0.1143, 0.7395, 0.1279, 0.7994, 0.08397, 0.8132, 0.06877, 0.6899, 0.1048, 0.6788, 0.1143, 0.7395, 0.07486, 0.7517, 0.06411, 0.6279, 0.0974, 0.6177, 0.1048, 0.6788, 0.06877, 0.6899, 0.06018, 0.5659, 0.09103, 0.5564, 0.0974, 0.6177, 0.06411, 0.6279, 0.05656, 0.5038, 0.08509, 0.4951, 0.09103, 0.5564, 0.06018, 0.5659, 0.05295, 0.4417, 0.07911, 0.4337, 0.08509, 0.4951, 0.05656, 0.5038, 0.04908, 0.3797, 0.07262, 0.3724, 0.07911, 0.4337, 0.05295, 0.4417, 0.04454, 0.3177, 0.06497, 0.3114, 0.07262, 0.3724, 0.04908, 0.3797, 0.03868, 0.2559, 0.05502, 0.2508, 0.06497, 0.3114, 0.04454, 0.3177, 0.03009, 0.1944, 0.0404, 0.1911, 0.05502, 0.2508, 0.03868, 0.2559, 0.0149, 0.1336, 0.0404, 0.1911, 0.03009, 0.1944, 0.0149, 0.1336, 0.0504, 0.1862, 0.0404, 0.1911, 0.0404, 0.1911, 0.0504, 0.1862, 0.07119, 0.2432, 0.05502, 0.2508, 0.05502, 0.2508, 0.07119, 0.2432, 0.0853, 0.302, 0.06497, 0.3114, 0.06497, 0.3114, 0.0853, 0.302, 0.09606, 0.3617, 0.07262, 0.3724, 0.07262, 0.3724, 0.09606, 0.3617, 0.1051, 0.4218, 0.07911, 0.4337, 0.07911, 0.4337, 0.1051, 0.4218, 0.1132, 0.4822, 0.08509, 0.4951, 0.08509, 0.4951, 0.1132, 0.4822, 0.1213, 0.5426, 0.09103, 0.5564, 0.09103, 0.5564, 0.1213, 0.5426, 0.1297, 0.6029, 0.0974, 0.6177, 0.0974, 0.6177, 0.1297, 0.6029, 0.1393, 0.6629, 0.1048, 0.6788, 0.1048, 0.6788, 0.1393, 0.6629, 0.1512, 0.7223, 0.1143, 0.7395, 0.1143, 0.7395, 0.1512, 0.7223, 0.1675, 0.7805, 0.1279, 0.7994, 0.1279, 0.7994, 0.1675, 0.7805, 0.1929, 0.8362, 0.1509, 0.8574, 0.1509, 0.8574, 0.1929, 0.8362, 0.2392, 0.8854, 0.1999, 0.9098, 0.1999, 0.9098, 0.2392, 0.8854, 0.3301, 0.9159, 0.3222, 0.9395, 0.3222, 0.9395, 0.3301, 0.9159, 0.4452, 0.907, 0.4581, 0.917, 0.4581, 0.917, 0.4452, 0.907, 0.5149, 0.8664, 0.4452, 0.907, 0.4381, 0.8956, 0.5149, 0.8664, 0.3301, 0.9159, 0.341, 0.8929, 0.4381, 0.8956, 0.4452, 0.907, 0.2392, 0.8854, 0.2697, 0.86, 0.341, 0.8929, 0.3301, 0.9159, 0.1929, 0.8362, 0.2283, 0.8122, 0.2697, 0.86, 0.2392, 0.8854, 0.1675, 0.7805, 0.2029, 0.7582, 0.2283, 0.8122, 0.1929, 0.8362, 0.1512, 0.7223, 0.1854, 0.7014, 0.2029, 0.7582, 0.1675, 0.7805, 0.1393, 0.6629, 0.172, 0.6433, 0.1854, 0.7014, 0.1512, 0.7223, 0.1297, 0.6029, 0.1609, 0.5843, 0.172, 0.6433, 0.1393, 0.6629, 0.1213, 0.5426, 0.1508, 0.5251, 0.1609, 0.5843, 0.1297, 0.6029, 0.1132, 0.4822, 0.141, 0.4657, 0.1508, 0.5251, 0.1213, 0.5426, 0.1051, 0.4218, 0.1308, 0.4065, 0.141, 0.4657, 0.1132, 0.4822, 0.09606, 0.3617, 0.1194, 0.3477, 0.1308, 0.4065, 0.1051, 0.4218, 0.0853, 0.302, 0.1055, 0.2896, 0.1194, 0.3477, 0.09606, 0.3617, 0.07119, 0.2432, 0.08713, 0.2332, 0.1055, 0.2896, 0.0853, 0.302, 0.0504, 0.1862, 0.05993, 0.1799, 0.08713, 0.2332, 0.07119, 0.2432, 0.0149, 0.1336, 0.05993, 0.1799, 0.0504, 0.1862, 0.0149, 0.1336, 0.06883, 0.1721, 0.05993, 0.1799, 0.05993, 0.1799, 0.06883, 0.1721, 0.1028, 0.2209, 0.08713, 0.2332, 0.08713, 0.2332, 0.1028, 0.2209, 0.1257, 0.2746, 0.1055, 0.2896, 0.1055, 0.2896, 0.1257, 0.2746, 0.1427, 0.3307, 0.1194, 0.3477, 0.1194, 0.3477, 0.1427, 0.3307, 0.1564, 0.3881, 0.1308, 0.4065, 0.1308, 0.4065, 0.1564, 0.3881, 0.1684, 0.4461, 0.141, 0.4657, 0.141, 0.4657, 0.1684, 0.4461, 0.1797, 0.5045, 0.1508, 0.5251, 0.1508, 0.5251, 0.1797, 0.5045, 0.191, 0.5628, 0.1609, 0.5843, 0.1609, 0.5843, 0.191, 0.5628, 0.2032, 0.6208, 0.172, 0.6433, 0.172, 0.6433, 0.2032, 0.6208, 0.2173, 0.678, 0.1854, 0.7014, 0.1854, 0.7014, 0.2173, 0.678, 0.235, 0.7338, 0.2029, 0.7582, 0.2029, 0.7582, 0.235, 0.7338, 0.2592, 0.787, 0.2283, 0.8122, 0.2283, 0.8122, 0.2592, 0.787, 0.2955, 0.8347, 0.2697, 0.86, 0.2697, 0.86, 0.2955, 0.8347, 0.3534, 0.8707, 0.341, 0.8929, 0.341, 0.8929, 0.3534, 0.8707, 0.4355, 0.8836, 0.4381, 0.8956, 0.4381, 0.8956, 0.4355, 0.8836, 0.5149, 0.8664, 0.4355, 0.8836, 0.4364, 0.8714, 0.5149, 0.8664, 0.3534, 0.8707, 0.3667, 0.8497, 0.4364, 0.8714, 0.4355, 0.8836, 0.2955, 0.8347, 0.3187, 0.8101, 0.3667, 0.8497, 0.3534, 0.8707, 0.2592, 0.787, 0.287, 0.7616, 0.3187, 0.8101, 0.2955, 0.8347, 0.235, 0.7338, 0.2646, 0.7085, 0.287, 0.7616, 0.2592, 0.787, 0.2173, 0.678, 0.2474, 0.6531, 0.2646, 0.7085, 0.235, 0.7338, 0.2032, 0.6208, 0.2331, 0.5964, 0.2474, 0.6531, 0.2173, 0.678, 0.191, 0.5628, 0.2203, 0.5391, 0.2331, 0.5964, 0.2032, 0.6208, 0.1797, 0.5045, 0.2081, 0.4815, 0.2203, 0.5391, 0.191, 0.5628, 0.1684, 0.4461, 0.1957, 0.4241, 0.2081, 0.4815, 0.1797, 0.5045, 0.1564, 0.3881, 0.1821, 0.3671, 0.1957, 0.4241, 0.1684, 0.4461, 0.1427, 0.3307, 0.1661, 0.3111, 0.1821, 0.3671, 0.1564, 0.3881, 0.1257, 0.2746, 0.1459, 0.2571, 0.1661, 0.3111, 0.1427, 0.3307, 0.1028, 0.2209, 0.1181, 0.2065, 0.1459, 0.2571, 0.1257, 0.2746, 0.06883, 0.1721, 0.0769, 0.163, 0.1181, 0.2065, 0.1028, 0.2209, 0.0149, 0.1336, 0.0769, 0.163, 0.06883, 0.1721, 0.0149, 0.1336, 0.08389, 0.1528, 0.0769, 0.163, 0.0769, 0.163, 0.08389, 0.1528, 0.1331, 0.1902, 0.1181, 0.2065, 0.1181, 0.2065, 0.1331, 0.1902, 0.1663, 0.2373, 0.1459, 0.2571, 0.1459, 0.2571, 0.1663, 0.2373, 0.1899, 0.2894, 0.1661, 0.3111, 0.1661, 0.3111, 0.1899, 0.2894, 0.208, 0.3441, 0.1821, 0.3671, 0.1821, 0.3671, 0.208, 0.3441, 0.223, 0.4002, 0.1957, 0.4241, 0.1957, 0.4241, 0.223, 0.4002, 0.2364, 0.457, 0.2081, 0.4815, 0.2081, 0.4815, 0.2364, 0.457, 0.2491, 0.5141, 0.2203, 0.5391, 0.2203, 0.5391, 0.2491, 0.5141, 0.262, 0.5711, 0.2331, 0.5964, 0.2331, 0.5964, 0.262, 0.5711, 0.276, 0.6277, 0.2474, 0.6531, 0.2474, 0.6531, 0.276, 0.6277, 0.2923, 0.6831, 0.2646, 0.7085, 0.2646, 0.7085, 0.2923, 0.6831, 0.3128, 0.7367, 0.287, 0.7616, 0.287, 0.7616, 0.3128, 0.7367, 0.3404, 0.7868, 0.3187, 0.8101, 0.3187, 0.8101, 0.3404, 0.7868, 0.3806, 0.8299, 0.3667, 0.8497, 0.3667, 0.8497, 0.3806, 0.8299, 0.4399, 0.8596, 0.4364, 0.8714, 0.4364, 0.8714, 0.4399, 0.8596, 0.5149, 0.8664, 0.4399, 0.8596, 0.4452, 0.8484, 0.5149, 0.8664, 0.3806, 0.8299, 0.3951, 0.8117, 0.4452, 0.8484, 0.4399, 0.8596, 0.3404, 0.7868, 0.3613, 0.7649, 0.3951, 0.8117, 0.3806, 0.8299, 0.3128, 0.7367, 0.3373, 0.7131, 0.3613, 0.7649, 0.3404, 0.7868, 0.2923, 0.6831, 0.319, 0.6585, 0.3373, 0.7131, 0.3128, 0.7367, 0.276, 0.6277, 0.3038, 0.6025, 0.319, 0.6585, 0.2923, 0.6831, 0.262, 0.5711, 0.2904, 0.5457, 0.3038, 0.6025, 0.276, 0.6277, 0.2491, 0.5141, 0.2776, 0.4887, 0.2904, 0.5457, 0.262, 0.5711, 0.2364, 0.457, 0.2647, 0.4317, 0.2776, 0.4887, 0.2491, 0.5141, 0.223, 0.4002, 0.2507, 0.3751, 0.2647, 0.4317, 0.2364, 0.457, 0.208, 0.3441, 0.2345, 0.3196, 0.2507, 0.3751, 0.223, 0.4002, 0.1899, 0.2894, 0.2143, 0.2659, 0.2345, 0.3196, 0.208, 0.3441, 0.1663, 0.2373, 0.1871, 0.2157, 0.2143, 0.2659, 0.1899, 0.2894, 0.1331, 0.1902, 0.1476, 0.1721, 0.1871, 0.2157, 0.1663, 0.2373, 0.08389, 0.1528, 0.08945, 0.1417, 0.1476, 0.1721, 0.1331, 0.1902, 0.0149, 0.1336, 0.08945, 0.1417, 0.08389, 0.1528, 0.0149, 0.1336, 0.09314, 0.1299, 0.08945, 0.1417, 0.08945, 0.1417, 0.09314, 0.1299, 0.1616, 0.1525, 0.1476, 0.1721, 0.1476, 0.1721, 0.1616, 0.1525, 0.2086, 0.1925, 0.1871, 0.2157, 0.1871, 0.2157, 0.2086, 0.1925, 0.2399, 0.2412, 0.2143, 0.2659, 0.2143, 0.2659, 0.2399, 0.2412, 0.2622, 0.2943, 0.2345, 0.3196, 0.2345, 0.3196, 0.2622, 0.2943, 0.2793, 0.3497, 0.2507, 0.3751, 0.2507, 0.3751, 0.2793, 0.3497, 0.2935, 0.4063, 0.2647, 0.4317, 0.2647, 0.4317, 0.2935, 0.4063, 0.3063, 0.4636, 0.2776, 0.4887, 0.2776, 0.4887, 0.3063, 0.4636, 0.3186, 0.5211, 0.2904, 0.5457, 0.2904, 0.5457, 0.3186, 0.5211, 0.3312, 0.5785, 0.3038, 0.6025, 0.3038, 0.6025, 0.3312, 0.5785, 0.3449, 0.6353, 0.319, 0.6585, 0.319, 0.6585, 0.3449, 0.6353, 0.3611, 0.6911, 0.3373, 0.7131, 0.3373, 0.7131, 0.3611, 0.6911, 0.3817, 0.745, 0.3613, 0.7649, 0.3613, 0.7649, 0.3817, 0.745, 0.41, 0.7952, 0.3951, 0.8117, 0.3951, 0.8117, 0.41, 0.7952, 0.4521, 0.8381, 0.4452, 0.8484, 0.4452, 0.8484, 0.4521, 0.8381, 0.5149, 0.8664, 0.4521, 0.8381, 0.4601, 0.8289, 0.5149, 0.8664, 0.41, 0.7952, 0.4253, 0.7806, 0.4601, 0.8289, 0.4521, 0.8381, 0.3817, 0.745, 0.4019, 0.7272, 0.4253, 0.7806, 0.41, 0.7952, 0.3611, 0.6911, 0.3846, 0.6713, 0.4019, 0.7272, 0.3817, 0.745, 0.3449, 0.6353, 0.3706, 0.6141, 0.3846, 0.6713, 0.3611, 0.6911, 0.3312, 0.5785, 0.3584, 0.5562, 0.3706, 0.6141, 0.3449, 0.6353, 0.3186, 0.5211, 0.347, 0.4979, 0.3584, 0.5562, 0.3312, 0.5785, 0.3063, 0.4636, 0.3356, 0.4397, 0.347, 0.4979, 0.3186, 0.5211, 0.2935, 0.4063, 0.3233, 0.3818, 0.3356, 0.4397, 0.3063, 0.4636, 0.2793, 0.3497, 0.3091, 0.3247, 0.3233, 0.3818, 0.2935, 0.4063, 0.2622, 0.2943, 0.2915, 0.2689, 0.3091, 0.3247, 0.2793, 0.3497, 0.2399, 0.2412, 0.2675, 0.2158, 0.2915, 0.2689, 0.2622, 0.2943, 0.2086, 0.1925, 0.2316, 0.168, 0.2675, 0.2158, 0.2399, 0.2412, 0.1616, 0.1525, 0.175, 0.1316, 0.2316, 0.168, 0.2086, 0.1925, 0.09314, 0.1299, 0.09434, 0.1177, 0.175, 0.1316, 0.1616, 0.1525, 0.0149, 0.1336, 0.09434, 0.1177, 0.09314, 0.1299, 0.0149, 0.1336, 0.09221, 0.1056, 0.09434, 0.1177, 0.09434, 0.1177, 0.09221, 0.1056, 0.1875, 0.1096, 0.175, 0.1316, 0.175, 0.1316, 0.1875, 0.1096, 0.2571, 0.1428, 0.2316, 0.168, 0.2316, 0.168, 0.2571, 0.1428, 0.2979, 0.1905, 0.2675, 0.2158, 0.2675, 0.2158, 0.2979, 0.1905, 0.3233, 0.2444, 0.2915, 0.2689, 0.2915, 0.2689, 0.3233, 0.2444, 0.3408, 0.301, 0.3091, 0.3247, 0.3091, 0.3247, 0.3408, 0.301, 0.3543, 0.3591, 0.3233, 0.3818, 0.3233, 0.3818, 0.3543, 0.3591, 0.3656, 0.4179, 0.3356, 0.4397, 0.3356, 0.4397, 0.3656, 0.4179, 0.3758, 0.477, 0.347, 0.4979, 0.347, 0.4979, 0.3758, 0.477, 0.3858, 0.5363, 0.3584, 0.5562, 0.3584, 0.5562, 0.3858, 0.5363, 0.3962, 0.5954, 0.3706, 0.6141, 0.3706, 0.6141, 0.3962, 0.5954, 0.4079, 0.6541, 0.3846, 0.6713, 0.3846, 0.6713, 0.4079, 0.6541, 0.4221, 0.7119, 0.4019, 0.7272, 0.4019, 0.7272, 0.4221, 0.7119, 0.441, 0.768, 0.4253, 0.7806, 0.4253, 0.7806, 0.441, 0.768, 0.4689, 0.8209, 0.4601, 0.8289, 0.4601, 0.8289, 0.4689, 0.8209, 0.5149, 0.8664, 0.4689, 0.8209, 0.4783, 0.8144, 0.5149, 0.8664, 0.441, 0.768, 0.4569, 0.7578, 0.4783, 0.8144, 0.4689, 0.8209, 0.4221, 0.7119, 0.4423, 0.6992, 0.4569, 0.7578, 0.441, 0.768, 0.4079, 0.6541, 0.4312, 0.6397, 0.4423, 0.6992, 0.4221, 0.7119, 0.3962, 0.5954, 0.4219, 0.5797, 0.4312, 0.6397, 0.4079, 0.6541, 0.3858, 0.5363, 0.4135, 0.5194, 0.4219, 0.5797, 0.3962, 0.5954, 0.3758, 0.477, 0.4053, 0.4591, 0.4135, 0.5194, 0.3858, 0.5363, 0.3656, 0.4179, 0.3967, 0.3989, 0.4053, 0.4591, 0.3758, 0.477, 0.3543, 0.3591, 0.3869, 0.339, 0.3967, 0.3989, 0.3656, 0.4179, 0.3408, 0.301, 0.3748, 0.2798, 0.3869, 0.339, 0.3543, 0.3591, 0.3233, 0.2444, 0.3583, 0.2218, 0.3748, 0.2798, 0.3408, 0.301, 0.2979, 0.1905, 0.3328, 0.1664, 0.3583, 0.2218, 0.3233, 0.2444, 0.2571, 0.1428, 0.287, 0.1174, 0.3328, 0.1664, 0.2979, 0.1905, 0.1875, 0.1096, 0.1986, 0.08666, 0.287, 0.1174, 0.2571, 0.1428, 0.09221, 0.1056, 0.08565, 0.09417, 0.1986, 0.08666, 0.1875, 0.1096, 0.0149, 0.1336, 0.08565, 0.09417, 0.09221, 0.1056, 0.0149, 0.1336, 0.07342, 0.08403, 0.08565, 0.09417, 0.08565, 0.09417, 0.07342, 0.08403, 0.207, 0.06308, 0.1986, 0.08666, 0.1986, 0.08666, 0.207, 0.06308, 0.325, 0.09278, 0.287, 0.1174, 0.287, 0.1174, 0.325, 0.09278, 0.374, 0.1447, 0.3328, 0.1664, 0.3328, 0.1664, 0.374, 0.1447, 0.3974, 0.2025, 0.3583, 0.2218, 0.3583, 0.2218, 0.3974, 0.2025, 0.4114, 0.2622, 0.3748, 0.2798, 0.3748, 0.2798, 0.4114, 0.2622, 0.4212, 0.3227, 0.3869, 0.339, 0.3869, 0.339, 0.4212, 0.3227, 0.4288, 0.3837, 0.3967, 0.3989, 0.3967, 0.3989, 0.4288, 0.3837, 0.4355, 0.4449, 0.4053, 0.4591, 0.4053, 0.4591, 0.4355, 0.4449, 0.4416, 0.5062, 0.4135, 0.5194, 0.4135, 0.5194, 0.4416, 0.5062, 0.4479, 0.5674, 0.4219, 0.5797, 0.4219, 0.5797, 0.4479, 0.5674, 0.4546, 0.6286, 0.4312, 0.6397, 0.4312, 0.6397, 0.4546, 0.6286, 0.4626, 0.6895, 0.4423, 0.6992, 0.4423, 0.6992, 0.4626, 0.6895, 0.473, 0.7499, 0.4569, 0.7578, 0.4569, 0.7578, 0.473, 0.7499, 0.4883, 0.8093, 0.4783, 0.8144, 0.4783, 0.8144, 0.4883, 0.8093, 0.5149, 0.8664, 0.4883, 0.8093, 0.4986, 0.8059, 0.5149, 0.8664, 0.473, 0.7499, 0.4893, 0.7446, 0.4986, 0.8059, 0.4883, 0.8093, 0.4626, 0.6895, 0.483, 0.6828, 0.4893, 0.7446, 0.473, 0.7499, 0.4546, 0.6286, 0.4782, 0.6209, 0.483, 0.6828, 0.4626, 0.6895, 0.4479, 0.5674, 0.474, 0.559, 0.4782, 0.6209, 0.4546, 0.6286, 0.4416, 0.5062, 0.4701, 0.4969, 0.474, 0.559, 0.4479, 0.5674, 0.4355, 0.4449, 0.4662, 0.4349, 0.4701, 0.4969, 0.4416, 0.5062, 0.4288, 0.3837, 0.462, 0.3729, 0.4662, 0.4349, 0.4355, 0.4449, 0.4212, 0.3227, 0.4571, 0.311, 0.462, 0.3729, 0.4288, 0.3837, 0.4114, 0.2622, 0.4505, 0.2493, 0.4571, 0.311, 0.4212, 0.3227, 0.3974, 0.2025, 0.4409, 0.188, 0.4505, 0.2493, 0.4114, 0.2622, 0.374, 0.1447, 0.4234, 0.1277, 0.4409, 0.188, 0.3974, 0.2025, 0.325, 0.09278, 0.3787, 0.07098, 0.4234, 0.1277, 0.374, 0.1447, 0.207, 0.06308, 0.2077, 0.0392, 0.3787, 0.07098, 0.325, 0.09278, 0.07342, 0.08403, 0.05466, 0.07621, 0.2077, 0.0392, 0.207, 0.06308, 0.0149, 0.1336, 0.05466, 0.07621, 0.07342, 0.08403, 0.0149, 0.1336, 0.03001, 0.07178, 0.05466, 0.07621, 0.05466, 0.07621, 0.03001, 0.07178, 0.1677, 0.01616, 0.2077, 0.0392, 0.2077, 0.0392, 0.1677, 0.01616, 0.4592, 0.05636, 0.3787, 0.07098, 0.3787, 0.07098, 0.4592, 0.05636, 0.4809, 0.1179, 0.4234, 0.1277, 0.4234, 0.1277, 0.4809, 0.1179, 0.488, 0.1801, 0.4409, 0.188, 0.4409, 0.188, 0.488, 0.1801, 0.4917, 0.2424, 0.4505, 0.2493, 0.4505, 0.2493, 0.4917, 0.2424, 0.4941, 0.3048, 0.4571, 0.311, 0.4571, 0.311, 0.4941, 0.3048, 0.4959, 0.3672, 0.462, 0.3729, 0.462, 0.3729, 0.4959, 0.3672, 0.4975, 0.4297, 0.4662, 0.4349, 0.4662, 0.4349, 0.4975, 0.4297, 0.4989, 0.4921, 0.4701, 0.4969, 0.4701, 0.4969, 0.4989, 0.4921, 0.5003, 0.5545, 0.474, 0.559, 0.474, 0.559, 0.5003, 0.5545, 0.5018, 0.617, 0.4782, 0.6209, 0.4782, 0.6209, 0.5018, 0.617, 0.5035, 0.6794, 0.483, 0.6828, 0.483, 0.6828, 0.5035, 0.6794, 0.5058, 0.7418, 0.4893, 0.7446, 0.4893, 0.7446, 0.5058, 0.7418, 0.5091, 0.8041, 0.4986, 0.8059, 0.4986, 0.8059, 0.5091, 0.8041, 0.5149, 0.8664, 0.5091, 0.8041, 0.5196, 0.8041, 0.5149, 0.8664, 0.5058, 0.7418, 0.5222, 0.7417, 0.5196, 0.8041, 0.5091, 0.8041, 0.5035, 0.6794, 0.524, 0.6792, 0.5222, 0.7417, 0.5058, 0.7418, 0.5018, 0.617, 0.5254, 0.6168, 0.524, 0.6792, 0.5035, 0.6794, 0.5003, 0.5545, 0.5266, 0.5543, 0.5254, 0.6168, 0.5018, 0.617, 0.4989, 0.4921, 0.5278, 0.4918, 0.5266, 0.5543, 0.5003, 0.5545, 0.4975, 0.4297, 0.5289, 0.4294, 0.5278, 0.4918, 0.4989, 0.4921, 0.4959, 0.3672, 0.5301, 0.3669, 0.5289, 0.4294, 0.4975, 0.4297, 0.4941, 0.3048, 0.5316, 0.3045, 0.5301, 0.3669, 0.4959, 0.3672, 0.4917, 0.2424, 0.5336, 0.2421, 0.5316, 0.3045, 0.4941, 0.3048, 0.488, 0.1801, 0.5366, 0.1797, 0.5336, 0.2421, 0.4917, 0.2424, 0.4809, 0.1179, 0.5423, 0.1174, 0.5366, 0.1797, 0.488, 0.1801, 0.4592, 0.05636, 0.56, 0.0555, 0.5423, 0.1174, 0.4809, 0.1179, 1.168, 0.01616, 0.8769, 0.01397, 0.56, 0.0555, 0.4592, 0.05636, 1.03, 0.07178, 1.003, 0.07155, 0.8769, 0.01397, 1.168, 0.01616, 0.0149, 0.1336, 0.002719, 0.07155, 0.03001, 0.07178, 1.015, 0.1336, 0.9776, 0.07555, 1.003, 0.07155, 1.003, 0.07155, 0.9776, 0.07555, 0.8231, 0.03661, 0.8769, 0.01397, 0.8769, 0.01397, 0.8231, 0.03661, 0.6438, 0.06893, 0.56, 0.0555, 0.56, 0.0555, 0.6438, 0.06893, 0.6006, 0.1263, 0.5423, 0.1174, 0.5423, 0.1174, 0.6006, 0.1263, 0.584, 0.1868, 0.5366, 0.1797, 0.5366, 0.1797, 0.584, 0.1868, 0.5749, 0.2483, 0.5336, 0.2421, 0.5336, 0.2421, 0.5749, 0.2483, 0.5688, 0.3101, 0.5316, 0.3045, 0.5316, 0.3045, 0.5688, 0.3101, 0.5641, 0.3721, 0.5301, 0.3669, 0.5301, 0.3669, 0.5641, 0.3721, 0.5602, 0.4341, 0.5289, 0.4294, 0.5289, 0.4294, 0.5602, 0.4341, 0.5566, 0.4962, 0.5278, 0.4918, 0.5278, 0.4918, 0.5566, 0.4962, 0.553, 0.5583, 0.5266, 0.5543, 0.5266, 0.5543, 0.553, 0.5583, 0.5491, 0.6203, 0.5254, 0.6168, 0.5254, 0.6168, 0.5491, 0.6203, 0.5445, 0.6823, 0.524, 0.6792, 0.524, 0.6792, 0.5445, 0.6823, 0.5387, 0.7441, 0.5222, 0.7417, 0.5222, 0.7417, 0.5387, 0.7441, 0.5301, 0.8056, 0.5196, 0.8041, 0.5196, 0.8041, 0.5301, 0.8056, 0.5149, 0.8664, 0.5301, 0.8056, 0.5404, 0.8089, 0.5149, 0.8664, 0.5387, 0.7441, 0.555, 0.7492, 0.5404, 0.8089, 0.5301, 0.8056, 0.5445, 0.6823, 0.565, 0.6886, 0.555, 0.7492, 0.5387, 0.7441, 0.5491, 0.6203, 0.5726, 0.6276, 0.565, 0.6886, 0.5445, 0.6823, 0.553, 0.5583, 0.5791, 0.5663, 0.5726, 0.6276, 0.5491, 0.6203, 0.5566, 0.4962, 0.5851, 0.5049, 0.5791, 0.5663, 0.553, 0.5583, 0.5602, 0.4341, 0.591, 0.4436, 0.5851, 0.5049, 0.5566, 0.4962, 0.5641, 0.3721, 0.5974, 0.3823, 0.591, 0.4436, 0.5602, 0.4341, 0.5688, 0.3101, 0.6048, 0.3212, 0.5974, 0.3823, 0.5641, 0.3721, 0.5749, 0.2483, 0.6143, 0.2605, 0.6048, 0.3212, 0.5688, 0.3101, 0.584, 0.1868, 0.6279, 0.2006, 0.6143, 0.2605, 0.5749, 0.2483, 0.6006, 0.1263, 0.6509, 0.1426, 0.6279, 0.2006, 0.584, 0.1868, 0.6438, 0.06893, 0.6999, 0.09022, 0.6509, 0.1426, 0.6006, 0.1263, 0.8231, 0.03661, 0.8222, 0.06049, 0.6999, 0.09022, 0.6438, 0.06893, 0.9776, 0.07555, 0.9581, 0.08305, 0.8222, 0.06049, 0.8231, 0.03661, 1.015, 0.1336, 0.9581, 0.08305, 0.9776, 0.07555, 1.015, 0.1336, 0.9452, 0.09298, 0.9581, 0.08305, 0.9581, 0.08305, 0.9452, 0.09298, 0.8301, 0.08412, 0.8222, 0.06049, 0.8222, 0.06049, 0.8301, 0.08412, 0.7392, 0.1146, 0.6999, 0.09022, 0.6999, 0.09022, 0.7392, 0.1146, 0.6929, 0.1638, 0.6509, 0.1426, 0.6509, 0.1426, 0.6929, 0.1638, 0.6675, 0.2195, 0.6279, 0.2006, 0.6279, 0.2006, 0.6675, 0.2195, 0.6512, 0.2777, 0.6143, 0.2605, 0.6143, 0.2605, 0.6512, 0.2777, 0.6393, 0.3371, 0.6048, 0.3212, 0.6048, 0.3212, 0.6393, 0.3371, 0.6297, 0.3971, 0.5974, 0.3823, 0.5974, 0.3823, 0.6297, 0.3971, 0.6213, 0.4574, 0.591, 0.4436, 0.591, 0.4436, 0.6213, 0.4574, 0.6132, 0.5178, 0.5851, 0.5049, 0.5851, 0.5049, 0.6132, 0.5178, 0.6051, 0.5782, 0.5791, 0.5663, 0.5791, 0.5663, 0.6051, 0.5782, 0.5961, 0.6383, 0.5726, 0.6276, 0.5726, 0.6276, 0.5961, 0.6383, 0.5853, 0.698, 0.565, 0.6886, 0.565, 0.6886, 0.5853, 0.698, 0.5712, 0.7568, 0.555, 0.7492, 0.555, 0.7492, 0.5712, 0.7568, 0.5504, 0.8138, 0.5404, 0.8089, 0.5404, 0.8089, 0.5504, 0.8138, 0.5149, 0.8664, 0.5504, 0.8138, 0.5599, 0.8201, 0.5149, 0.8664, 0.5712, 0.7568, 0.5871, 0.7668, 0.5599, 0.8201, 0.5504, 0.8138, 0.5853, 0.698, 0.6055, 0.7104, 0.5871, 0.7668, 0.5712, 0.7568, 0.5961, 0.6383, 0.6194, 0.6523, 0.6055, 0.7104, 0.5853, 0.698, 0.6051, 0.5782, 0.6308, 0.5935, 0.6194, 0.6523, 0.5961, 0.6383, 0.6132, 0.5178, 0.641, 0.5343, 0.6308, 0.5935, 0.6051, 0.5782, 0.6213, 0.4574, 0.6508, 0.4749, 0.641, 0.5343, 0.6132, 0.5178, 0.6297, 0.3971, 0.6609, 0.4157, 0.6508, 0.4749, 0.6213, 0.4574, 0.6393, 0.3371, 0.672, 0.3567, 0.6609, 0.4157, 0.6297, 0.3971, 0.6512, 0.2777, 0.6854, 0.2986, 0.672, 0.3567, 0.6393, 0.3371, 0.6675, 0.2195, 0.7029, 0.2418, 0.6854, 0.2986, 0.6512, 0.2777, 0.6929, 0.1638, 0.7283, 0.1878, 0.7029, 0.2418, 0.6675, 0.2195, 0.7392, 0.1146, 0.7697, 0.14, 0.7283, 0.1878, 0.6929, 0.1638, 0.8301, 0.08412, 0.841, 0.1071, 0.7697, 0.14, 0.7392, 0.1146, 0.9452, 0.09298, 0.9381, 0.1044, 0.841, 0.1071, 0.8301, 0.08412, 1.015, 0.1336, 0.9381, 0.1044, 0.9452, 0.09298])
me_sphere.materials.append(mat_thamaterial)
me_sphere.use_remesh_preserve_volume = False
me_sphere.use_remesh_preserve_attributes = False
me_sphere.use_mirror_vertex_groups = False
me_sphere.update()

# ---- objects
ob_sphere = bpy.data.objects.new('Sphere', me_sphere)

# ---- transforms, parenting, visibility, modifiers, constraints
ob_sphere.location = (0.0, 0.0, 0.0)
ob_sphere.rotation_euler = (0.2917, 0.2334, 4.164)
ob_sphere.scale = (0.5, 0.5, 0.5)
ob_sphere.empty_display_type = 'ARROWS'
ob_sphere.lineart.crease_threshold = 0.0

# ---- collection membership
col_collection_1.objects.link(ob_sphere)

# ---- scene / render settings (as saved in the file)
scene.frame_start = 1; scene.frame_end = 250; scene.frame_set(1)
scene.render.engine = 'BLENDER_EEVEE_NEXT'
scene.render.image_settings.color_mode = 'RGB'
scene.render.image_settings.compression = 90
scene.render.resolution_percentage = 50
scene.render.dither_intensity = 0.0
scene.render.bake_margin = 2
scene.render.bake_bias = 0.0
scene.cycles.use_denoising = False
scene.cycles.samples = 10
scene.cycles.sampling_pattern = 'TABULATED_SOBOL'
scene.cycles.light_sampling_threshold = 0.0
scene.cycles.use_adaptive_sampling = False
scene.cycles.use_light_tree = False
scene.cycles.blur_glossy = 0.0
scene.cycles.volume_bounces = 1
scene.cycles.pixel_filter_type = 'GAUSSIAN'
scene.cycles.sample_clamp_indirect = 0.0
scene.view_settings.view_transform = 'Standard'
bpy.context.view_layer.update()

# ---- added for rendering (the .blend has no active camera and no usable light): camera, sun
cam_auto = bpy.data.cameras.new('AutoCamera')
cam_auto.lens = 50.0
cam_auto.sensor_width = 36.0
cam_auto.clip_end = 1000.0
ob_auto_camera = bpy.data.objects.new('AutoCamera', cam_auto)
scene.collection.objects.link(ob_auto_camera)
ob_auto_camera.location = (2.41946, -2.90336, 1.93557)
ob_auto_camera.rotation_euler = (1.09748, -7.21219e-08, 0.694738)
scene.camera = ob_auto_camera
light_auto_sun = bpy.data.lights.new('AutoSun', 'SUN')
light_auto_sun.energy = 3.0
light_auto_sun.angle = 0.0523599
ob_auto_sun = bpy.data.objects.new('AutoSun', light_auto_sun)
scene.collection.objects.link(ob_auto_sun)
ob_auto_sun.rotation_euler = (0.872665, 0.174533, 0.523599)
bpy.context.view_layer.update()
